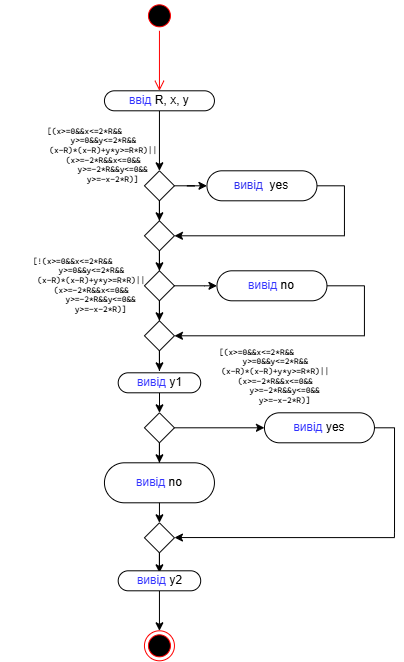

The diagram above was exported from draw.io. Its source (the exported page's mxGraphModel, read from the mxfile embedded in the PNG):
<mxGraphModel dx="467" dy="247" grid="1" gridSize="10" guides="1" tooltips="1" connect="1" arrows="1" fold="1" page="1" pageScale="1" pageWidth="827" pageHeight="1169" math="0" shadow="0">
  <root>
    <mxCell id="0" />
    <mxCell id="1" parent="0" />
    <mxCell id="TevOfT_hNQh0cHoBblOb-3" parent="1" style="ellipse;html=1;shape=startState;fillColor=#000000;strokeColor=#ff0000;" value="" vertex="1">
      <mxGeometry height="30" width="30" x="380" y="50" as="geometry" />
    </mxCell>
    <mxCell id="TevOfT_hNQh0cHoBblOb-4" edge="1" parent="1" source="TevOfT_hNQh0cHoBblOb-3" style="edgeStyle=orthogonalEdgeStyle;html=1;verticalAlign=bottom;endArrow=open;endSize=8;strokeColor=#ff0000;rounded=0;" value="">
      <mxGeometry relative="1" as="geometry">
        <mxPoint x="395" y="140" as="targetPoint" />
      </mxGeometry>
    </mxCell>
    <mxCell id="TevOfT_hNQh0cHoBblOb-9" edge="1" parent="1" source="TevOfT_hNQh0cHoBblOb-5" style="edgeStyle=orthogonalEdgeStyle;rounded=0;orthogonalLoop=1;jettySize=auto;html=1;entryX=0.5;entryY=0;entryDx=0;entryDy=0;" target="TevOfT_hNQh0cHoBblOb-12" value="">
      <mxGeometry relative="1" as="geometry">
        <mxPoint x="395" y="200" as="targetPoint" />
      </mxGeometry>
    </mxCell>
    <mxCell id="TevOfT_hNQh0cHoBblOb-5" parent="1" style="rounded=1;whiteSpace=wrap;html=1;arcSize=50;fontColor=light-dark(#000000,#3399FF);" value="&lt;span style=&quot;color: rgb(48, 48, 255);&quot;&gt;ввід&lt;/span&gt; R, х, y" vertex="1">
      <mxGeometry height="20" width="110" x="340" y="140" as="geometry" />
    </mxCell>
    <mxCell id="TevOfT_hNQh0cHoBblOb-15" edge="1" parent="1" source="TevOfT_hNQh0cHoBblOb-12" style="edgeStyle=orthogonalEdgeStyle;rounded=0;orthogonalLoop=1;jettySize=auto;html=1;" target="TevOfT_hNQh0cHoBblOb-16">
      <mxGeometry relative="1" as="geometry">
        <mxPoint x="480" y="315" as="targetPoint" />
      </mxGeometry>
    </mxCell>
    <mxCell id="sCT0ryAhdA4qpGn00Aa5-8" edge="1" parent="1" source="TevOfT_hNQh0cHoBblOb-16" style="edgeStyle=orthogonalEdgeStyle;rounded=0;orthogonalLoop=1;jettySize=auto;html=1;endArrow=none;endFill=0;">
      <mxGeometry relative="1" as="geometry">
        <mxPoint x="580" y="280" as="targetPoint" />
      </mxGeometry>
    </mxCell>
    <mxCell id="TevOfT_hNQh0cHoBblOb-16" parent="1" style="rounded=1;whiteSpace=wrap;html=1;arcSize=50;" value="&lt;span style=&quot;color: rgb(47, 47, 239);&quot;&gt;вивід&lt;/span&gt;&amp;nbsp; yes" vertex="1">
      <mxGeometry height="30" width="110" x="442.5" y="220" as="geometry" />
    </mxCell>
    <mxCell id="TevOfT_hNQh0cHoBblOb-12" parent="1" style="rhombus;whiteSpace=wrap;html=1;shapeInside=1;" value="" vertex="1">
      <mxGeometry height="30" width="30" x="380" y="220" as="geometry" />
    </mxCell>
    <mxCell id="TevOfT_hNQh0cHoBblOb-27" edge="1" parent="1" source="TevOfT_hNQh0cHoBblOb-12" style="edgeStyle=orthogonalEdgeStyle;rounded=0;orthogonalLoop=1;jettySize=auto;html=1;" target="TevOfT_hNQh0cHoBblOb-22" value="">
      <mxGeometry relative="1" as="geometry">
        <mxPoint x="395" y="250" as="sourcePoint" />
        <mxPoint x="395" y="300" as="targetPoint" />
      </mxGeometry>
    </mxCell>
    <mxCell id="TevOfT_hNQh0cHoBblOb-30" edge="1" parent="1" source="TevOfT_hNQh0cHoBblOb-22" style="edgeStyle=orthogonalEdgeStyle;rounded=0;orthogonalLoop=1;jettySize=auto;html=1;" target="TevOfT_hNQh0cHoBblOb-29" value="">
      <mxGeometry relative="1" as="geometry" />
    </mxCell>
    <mxCell id="TevOfT_hNQh0cHoBblOb-22" parent="1" style="rhombus;whiteSpace=wrap;html=1;shapeInside=1;" value="" vertex="1">
      <mxGeometry height="30" width="30" x="380" y="270" as="geometry" />
    </mxCell>
    <mxCell id="TevOfT_hNQh0cHoBblOb-32" edge="1" parent="1" source="TevOfT_hNQh0cHoBblOb-29" style="edgeStyle=orthogonalEdgeStyle;rounded=0;orthogonalLoop=1;jettySize=auto;html=1;" target="TevOfT_hNQh0cHoBblOb-31" value="">
      <mxGeometry relative="1" as="geometry" />
    </mxCell>
    <mxCell id="TevOfT_hNQh0cHoBblOb-29" parent="1" style="rhombus;whiteSpace=wrap;html=1;shapeInside=1;" value="" vertex="1">
      <mxGeometry height="30" width="30" x="380" y="320" as="geometry" />
    </mxCell>
    <mxCell id="TevOfT_hNQh0cHoBblOb-34" edge="1" parent="1" source="TevOfT_hNQh0cHoBblOb-31" style="edgeStyle=orthogonalEdgeStyle;rounded=0;orthogonalLoop=1;jettySize=auto;html=1;" value="">
      <mxGeometry relative="1" as="geometry">
        <mxPoint x="395.03703703703695" y="420.03703703703707" as="targetPoint" />
      </mxGeometry>
    </mxCell>
    <mxCell id="TevOfT_hNQh0cHoBblOb-31" parent="1" style="rhombus;whiteSpace=wrap;html=1;shapeInside=1;" value="" vertex="1">
      <mxGeometry height="30" width="30" x="380" y="370" as="geometry" />
    </mxCell>
    <mxCell id="TevOfT_hNQh0cHoBblOb-58" edge="1" parent="1" source="TevOfT_hNQh0cHoBblOb-54" style="edgeStyle=orthogonalEdgeStyle;rounded=0;orthogonalLoop=1;jettySize=auto;html=1;" target="TevOfT_hNQh0cHoBblOb-57" value="">
      <mxGeometry relative="1" as="geometry" />
    </mxCell>
    <mxCell id="TevOfT_hNQh0cHoBblOb-54" parent="1" style="rounded=1;whiteSpace=wrap;html=1;arcSize=50;" value="&lt;span style=&quot;color: rgb(51, 51, 255);&quot;&gt;вивід &lt;/span&gt;у1" vertex="1">
      <mxGeometry height="20" width="82.5" x="353.75" y="422" as="geometry" />
    </mxCell>
    <mxCell id="TevOfT_hNQh0cHoBblOb-61" edge="1" parent="1" source="TevOfT_hNQh0cHoBblOb-57" style="edgeStyle=orthogonalEdgeStyle;rounded=0;orthogonalLoop=1;jettySize=auto;html=1;">
      <mxGeometry relative="1" as="geometry">
        <mxPoint x="395" y="512" as="targetPoint" />
      </mxGeometry>
    </mxCell>
    <mxCell id="TevOfT_hNQh0cHoBblOb-63" edge="1" parent="1" source="TevOfT_hNQh0cHoBblOb-57" style="edgeStyle=orthogonalEdgeStyle;rounded=0;orthogonalLoop=1;jettySize=auto;html=1;">
      <mxGeometry relative="1" as="geometry">
        <mxPoint x="500" y="477" as="targetPoint" />
      </mxGeometry>
    </mxCell>
    <mxCell id="TevOfT_hNQh0cHoBblOb-57" parent="1" style="rhombus;whiteSpace=wrap;html=1;shapeInside=1;" value="" vertex="1">
      <mxGeometry height="30" width="30" x="380" y="462" as="geometry" />
    </mxCell>
    <mxCell id="TevOfT_hNQh0cHoBblOb-77" edge="1" parent="1" source="TevOfT_hNQh0cHoBblOb-65" style="edgeStyle=orthogonalEdgeStyle;rounded=0;orthogonalLoop=1;jettySize=auto;html=1;exitX=1;exitY=0.5;exitDx=0;exitDy=0;endArrow=none;endFill=0;">
      <mxGeometry relative="1" as="geometry">
        <Array as="points">
          <mxPoint x="630.05" y="477" />
          <mxPoint x="630.05" y="582" />
        </Array>
        <mxPoint x="630" y="582" as="targetPoint" />
      </mxGeometry>
    </mxCell>
    <mxCell id="TevOfT_hNQh0cHoBblOb-65" parent="1" style="rounded=1;whiteSpace=wrap;html=1;arcSize=50;" value="&lt;span style=&quot;color: rgb(48, 48, 255);&quot;&gt;вивід&lt;/span&gt; yes" vertex="1">
      <mxGeometry height="30" width="110" x="500" y="462" as="geometry" />
    </mxCell>
    <mxCell id="TevOfT_hNQh0cHoBblOb-71" edge="1" parent="1" style="edgeStyle=orthogonalEdgeStyle;rounded=0;orthogonalLoop=1;jettySize=auto;html=1;">
      <mxGeometry relative="1" as="geometry">
        <mxPoint x="395.0000000000002" y="552" as="sourcePoint" />
        <mxPoint x="395" y="572" as="targetPoint" />
      </mxGeometry>
    </mxCell>
    <mxCell id="TevOfT_hNQh0cHoBblOb-67" parent="1" style="rounded=1;whiteSpace=wrap;html=1;arcSize=50;" value="&lt;span style=&quot;color: rgb(51, 51, 255);&quot;&gt;вивід&lt;/span&gt; no" vertex="1">
      <mxGeometry height="40" width="110" x="340" y="512" as="geometry" />
    </mxCell>
    <mxCell id="TevOfT_hNQh0cHoBblOb-74" edge="1" parent="1" source="TevOfT_hNQh0cHoBblOb-72" style="edgeStyle=orthogonalEdgeStyle;rounded=0;orthogonalLoop=1;jettySize=auto;html=1;entryX=0.5;entryY=0;entryDx=0;entryDy=0;">
      <mxGeometry relative="1" as="geometry">
        <mxPoint x="394.9999999999998" y="622" as="targetPoint" />
      </mxGeometry>
    </mxCell>
    <mxCell id="TevOfT_hNQh0cHoBblOb-72" parent="1" style="rhombus;whiteSpace=wrap;html=1;shapeInside=1;" value="" vertex="1">
      <mxGeometry height="30" width="30" x="380" y="572" as="geometry" />
    </mxCell>
    <mxCell id="TevOfT_hNQh0cHoBblOb-82" edge="1" parent="1" source="TevOfT_hNQh0cHoBblOb-81" style="edgeStyle=orthogonalEdgeStyle;rounded=0;orthogonalLoop=1;jettySize=auto;html=1;exitX=0.5;exitY=1;exitDx=0;exitDy=0;entryX=0.5;entryY=0;entryDx=0;entryDy=0;" target="TevOfT_hNQh0cHoBblOb-84">
      <mxGeometry relative="1" as="geometry">
        <mxPoint x="395.0000000000002" y="652" as="sourcePoint" />
        <mxPoint x="395" y="682" as="targetPoint" />
      </mxGeometry>
    </mxCell>
    <mxCell id="TevOfT_hNQh0cHoBblOb-75" edge="1" parent="1" style="edgeStyle=orthogonalEdgeStyle;rounded=0;orthogonalLoop=1;jettySize=auto;html=1;innerLoopWaypoints=1;exitX=0.5;exitY=1;exitDx=0;exitDy=0;">
      <mxGeometry relative="1" as="geometry">
        <mxPoint x="394.9999999999998" y="652" as="sourcePoint" />
        <mxPoint x="394.9999999999998" y="652" as="targetPoint" />
      </mxGeometry>
    </mxCell>
    <mxCell id="TevOfT_hNQh0cHoBblOb-80" edge="1" parent="1" style="edgeStyle=orthogonalEdgeStyle;rounded=0;orthogonalLoop=1;jettySize=auto;html=1;entryX=1;entryY=0.5;entryDx=0;entryDy=0;">
      <mxGeometry relative="1" as="geometry">
        <Array as="points">
          <mxPoint x="630.01" y="586.75" />
        </Array>
        <mxPoint x="630" y="582" as="sourcePoint" />
        <mxPoint x="410" y="586.75" as="targetPoint" />
      </mxGeometry>
    </mxCell>
    <mxCell id="TevOfT_hNQh0cHoBblOb-81" parent="1" style="rounded=1;whiteSpace=wrap;html=1;arcSize=50;" value="&lt;span style=&quot;color: rgb(50, 50, 255);&quot;&gt;вивід&lt;/span&gt; у2" vertex="1">
      <mxGeometry height="20" width="82.5" x="353.75" y="620" as="geometry" />
    </mxCell>
    <mxCell id="TevOfT_hNQh0cHoBblOb-84" parent="1" style="ellipse;html=1;shape=endState;fillColor=#000000;strokeColor=#ff0000;" value="" vertex="1">
      <mxGeometry height="30" width="30" x="380" y="680" as="geometry" />
    </mxCell>
    <mxCell id="TevOfT_hNQh0cHoBblOb-89" parent="1" style="text;align=center;fontStyle=0;verticalAlign=middle;spacingLeft=3;spacingRight=3;strokeColor=none;rotatable=0;points=[[0,0.5],[1,0.5]];portConstraint=eastwest;html=1;fontSize=8;" value="&lt;pre style=&quot;font-family: &amp;quot;Cascadia Mono&amp;quot;;&quot;&gt;[(x&amp;gt;=0&amp;amp;&amp;amp;x&amp;lt;=2*R&amp;amp;&amp;amp;&lt;br&gt;        y&amp;gt;=0&amp;amp;&amp;amp;y&amp;lt;=2*R&amp;amp;&amp;amp;&lt;br&gt;        (x-R)*(x-R)+y*y&amp;gt;=R*R)||&lt;br&gt;        (x&amp;gt;=-2*R&amp;amp;&amp;amp;x&amp;lt;=0&amp;amp;&amp;amp;&lt;br&gt;            y&amp;gt;=-2*R&amp;amp;&amp;amp;y&amp;lt;=0&amp;amp;&amp;amp;&lt;br&gt;            y&amp;gt;=-x-2*R)]&lt;/pre&gt; " vertex="1">
      <mxGeometry height="8" width="80" x="280" y="201" as="geometry" />
    </mxCell>
    <mxCell id="sCT0ryAhdA4qpGn00Aa5-7" parent="1" style="text;align=center;fontStyle=0;verticalAlign=middle;spacingLeft=3;spacingRight=3;strokeColor=none;rotatable=0;points=[[0,0.5],[1,0.5]];portConstraint=eastwest;html=1;fontSize=8;" value="&lt;pre style=&quot;font-family: &amp;quot;Cascadia Mono&amp;quot;;&quot;&gt;[!(x&amp;gt;=0&amp;amp;&amp;amp;x&amp;lt;=2*R&amp;amp;&amp;amp;&lt;br&gt;        y&amp;gt;=0&amp;amp;&amp;amp;y&amp;lt;=2*R&amp;amp;&amp;amp;&lt;br&gt;        (x-R)*(x-R)+y*y&amp;gt;=R*R)||&lt;br&gt;        (x&amp;gt;=-2*R&amp;amp;&amp;amp;x&amp;lt;=0&amp;amp;&amp;amp;&lt;br&gt;            y&amp;gt;=-2*R&amp;amp;&amp;amp;y&amp;lt;=0&amp;amp;&amp;amp;&lt;br&gt;            y&amp;gt;=-x-2*R)]&lt;/pre&gt; " vertex="1">
      <mxGeometry height="8" width="80" x="268" y="331" as="geometry" />
    </mxCell>
    <mxCell id="sCT0ryAhdA4qpGn00Aa5-10" edge="1" parent="1" style="endArrow=classic;html=1;rounded=0;entryX=1;entryY=0.5;entryDx=0;entryDy=0;edgeStyle=orthogonalEdgeStyle;" target="TevOfT_hNQh0cHoBblOb-22" value="">
      <mxGeometry height="50" relative="1" width="50" as="geometry">
        <Array as="points">
          <mxPoint x="580" y="285" />
        </Array>
        <mxPoint x="580" y="280" as="sourcePoint" />
        <mxPoint x="560" y="290" as="targetPoint" />
      </mxGeometry>
    </mxCell>
    <mxCell id="sCT0ryAhdA4qpGn00Aa5-11" edge="1" parent="1" source="sCT0ryAhdA4qpGn00Aa5-14" style="edgeStyle=orthogonalEdgeStyle;rounded=0;orthogonalLoop=1;jettySize=auto;html=1;endArrow=classic;endFill=1;entryX=1;entryY=0.5;entryDx=0;entryDy=0;exitX=0.091;exitY=0.5;exitDx=0;exitDy=0;exitPerimeter=0;startArrow=classic;startFill=1;" target="TevOfT_hNQh0cHoBblOb-31">
      <mxGeometry relative="1" as="geometry">
        <Array as="points">
          <mxPoint x="600" y="335" />
          <mxPoint x="600" y="385" />
        </Array>
        <mxPoint x="552.5" y="305" as="sourcePoint" />
        <mxPoint x="430" y="410" as="targetPoint" />
      </mxGeometry>
    </mxCell>
    <mxCell id="sCT0ryAhdA4qpGn00Aa5-14" parent="1" style="rounded=1;whiteSpace=wrap;html=1;arcSize=50;" value="&lt;span style=&quot;color: rgb(51, 51, 255);&quot;&gt;вивід &lt;/span&gt;no" vertex="1">
      <mxGeometry height="30" width="110" x="452.5" y="320" as="geometry" />
    </mxCell>
    <mxCell id="sCT0ryAhdA4qpGn00Aa5-15" edge="1" parent="1" style="edgeStyle=orthogonalEdgeStyle;rounded=0;orthogonalLoop=1;jettySize=auto;html=1;entryX=0;entryY=0.5;entryDx=0;entryDy=0;" target="sCT0ryAhdA4qpGn00Aa5-14">
      <mxGeometry relative="1" as="geometry">
        <Array as="points">
          <mxPoint x="440" y="335" />
          <mxPoint x="440" y="335" />
        </Array>
        <mxPoint x="409.5" y="335" as="sourcePoint" />
        <mxPoint x="442.5" y="305" as="targetPoint" />
      </mxGeometry>
    </mxCell>
    <mxCell id="sCT0ryAhdA4qpGn00Aa5-18" parent="1" style="text;align=center;fontStyle=0;verticalAlign=middle;spacingLeft=3;spacingRight=3;strokeColor=none;rotatable=0;points=[[0,0.5],[1,0.5]];portConstraint=eastwest;html=1;fontSize=8;" value="&lt;pre style=&quot;font-family: &amp;quot;Cascadia Mono&amp;quot;;&quot;&gt;[(x&amp;gt;=0&amp;amp;&amp;amp;x&amp;lt;=2*R&amp;amp;&amp;amp;&lt;br&gt;        y&amp;gt;=0&amp;amp;&amp;amp;y&amp;lt;=2*R&amp;amp;&amp;amp;&lt;br&gt;        (x-R)*(x-R)+y*y&amp;gt;=R*R)||&lt;br&gt;        (x&amp;gt;=-2*R&amp;amp;&amp;amp;x&amp;lt;=0&amp;amp;&amp;amp;&lt;br&gt;            y&amp;gt;=-2*R&amp;amp;&amp;amp;y&amp;lt;=0&amp;amp;&amp;amp;&lt;br&gt;            y&amp;gt;=-x-2*R)]&lt;/pre&gt; " vertex="1">
      <mxGeometry height="8" width="80" x="452.5" y="422" as="geometry" />
    </mxCell>
  </root>
</mxGraphModel>